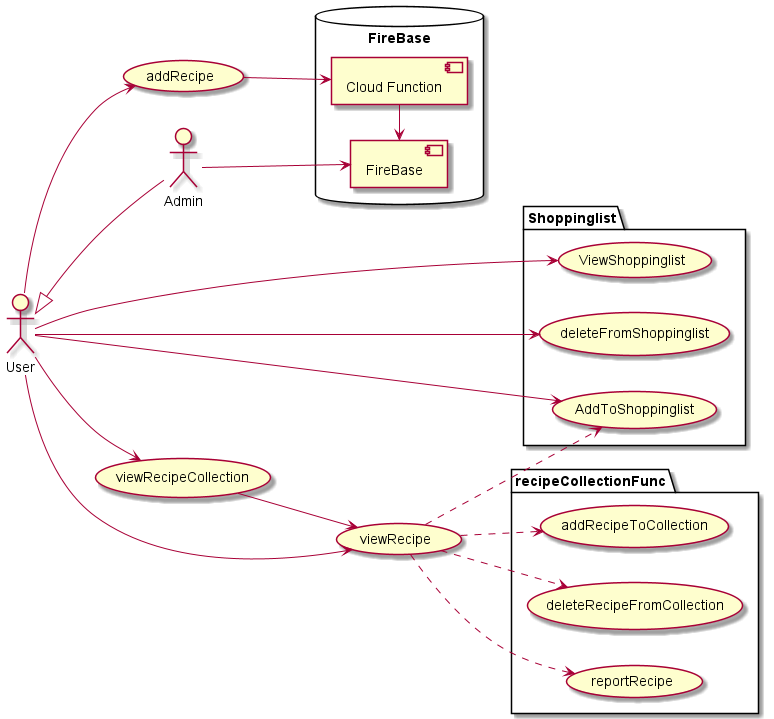

The diagram above was rendered by PlantUML. Its source (embedded in the PNG):
@startuml
left to right direction

:User: as user
:Admin: as admin

admin -up-|> user

database FireBase{
[Cloud Function] as cloudComp
[FireBase] as firebase
}

cloudComp -left-> firebase
admin --> firebase

user --> (addRecipe)
cloudComp <-up- (addRecipe)

package Shoppinglist{
user -right-> (ViewShoppinglist)
user -right-> (AddToShoppinglist)
user -right-> (deleteFromShoppinglist)
}

user --> (viewRecipe)
(viewRecipe) ..> (AddToShoppinglist)

package recipeCollectionFunc{
(viewRecipe) ..> (addRecipeToCollection)
(viewRecipe) ..> (deleteRecipeFromCollection)
(viewRecipe) ..> (reportRecipe)
}

user --> (viewRecipeCollection)
(viewRecipeCollection) --> (viewRecipe)



@enduml